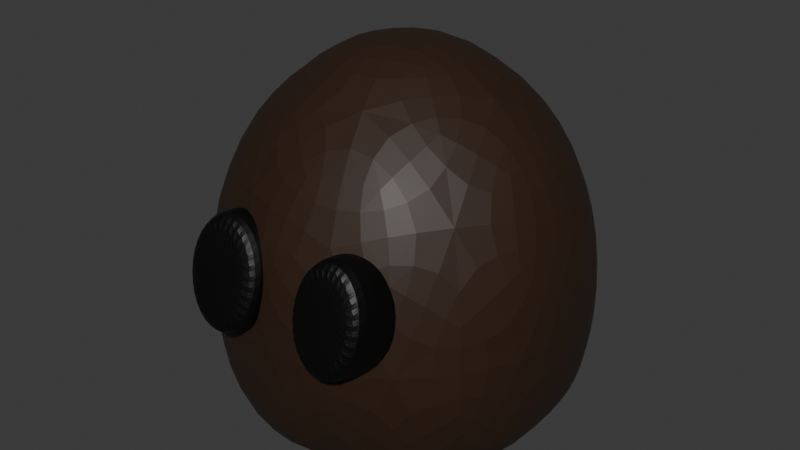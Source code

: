 # Source: Enemie.blend  (saved by Blender 4.0.36; exported with 4.5.12 LTS)
import bpy
from mathutils import Matrix  # noqa: F401  (used for matrix-valued properties, if any)

bpy.ops.wm.read_factory_settings(use_empty=True)
scene = bpy.context.scene
scene.name = 'Scene'

# ---- collections
col_collection = bpy.data.collections.new('Collection'); scene.collection.children.link(col_collection)

# ---- materials (node trees are filled in below, after node groups)
mat_material_002 = bpy.data.materials.new('Material.002')
mat_material_002.use_transparent_shadow = False
mat_material_004 = bpy.data.materials.new('Material.004')
mat_material_004.use_transparent_shadow = False

# ---- material node trees
mat_material_002.use_nodes = True; mat_material_002.node_tree.nodes.clear()
_N = mat_material_002.node_tree.nodes; _L = mat_material_002.node_tree.links
n0 = _N.new('ShaderNodeBsdfPrincipled'); n0.name = 'Principled BSDF'; n0.location = (10, 300)
n0.inputs[0].default_value = (0.03037, 0.01484, 0.0076, 1.0)
n0.inputs[3].default_value = 1.45
n1 = _N.new('ShaderNodeOutputMaterial'); n1.name = 'Material Output'; n1.location = (300, 300)
_L.new(n0.outputs[0], n1.inputs[0])
n1.is_active_output = True
mat_material_004.use_nodes = True; mat_material_004.node_tree.nodes.clear()
_N = mat_material_004.node_tree.nodes; _L = mat_material_004.node_tree.links
n0 = _N.new('ShaderNodeBsdfPrincipled'); n0.name = 'Principled BSDF'; n0.location = (10, 300)
n0.inputs[0].default_value = (0.0, 0.0, 0.0, 1.0)
n0.inputs[3].default_value = 1.45
n1 = _N.new('ShaderNodeOutputMaterial'); n1.name = 'Material Output'; n1.location = (300, 300)
_L.new(n0.outputs[0], n1.inputs[0])
n1.is_active_output = True

# ---- world
world_world = bpy.data.worlds.new('World'); scene.world = world_world
world_world.use_nodes = True; world_world.node_tree.nodes.clear()
_N = world_world.node_tree.nodes; _L = world_world.node_tree.links
n0 = _N.new('ShaderNodeOutputWorld'); n0.name = 'World Output'; n0.location = (300, 300)
n1 = _N.new('ShaderNodeBackground'); n1.name = 'Background'; n1.location = (10, 300)
n1.inputs[0].default_value = (0.05088, 0.05088, 0.05088, 1.0)
_L.new(n1.outputs[0], n0.inputs[0])
n0.is_active_output = True
world_world.color = (0.05088, 0.05088, 0.05088)
world_world.use_sun_shadow = False
world_world.sun_shadow_jitter_overblur = 0.0

# ---- meshes
me_icosphere = bpy.data.meshes.new('Icosphere')
me_icosphere.from_pydata([(0.0, 0.0, -0.5248), (0.7236, -0.5257, -0.5104), (-0.2764, -0.8506, -0.5104), (-0.8944, 0.0, -0.5104), (-0.2764, 0.8506, -0.5104), (0.7236, 0.5257, -0.5104), (0.2764, -0.8506, 0.4472), (-0.7236, -0.5257, 0.4472), (-0.7236, 0.5257, 0.4472), (0.2764, 0.8506, 0.4472), (0.8944, 0.0, 0.4472), (0.0, 0.0, 1.0), (-0.1625, -0.5, -0.5259), (0.4253, -0.309, -0.5259), (0.2629, -0.809, -0.5257), (0.8506, 0.0, -0.5257), (0.4253, 0.309, -0.5259), (-0.5257, 0.0, -0.5259), (-0.6882, -0.5, -0.5257), (-0.1625, 0.5, -0.5259), (-0.6882, 0.5, -0.5257), (0.2629, 0.809, -0.5257), (0.9511, -0.309, 0.0), (0.9511, 0.309, 0.0), (0.0, -1.0, 0.0), (0.5878, -0.809, 0.0), (-0.9511, -0.309, 0.0), (-0.5878, -0.809, 0.0), (-0.5878, 0.809, 0.0), (-0.9511, 0.309, 0.0), (0.5878, 0.809, 0.0), (0.0, 1.0, 0.0), (0.6882, -0.5, 0.5257), (-0.2629, -0.809, 0.5257), (-0.8506, 0.0, 0.5257), (-0.2629, 0.809, 0.5257), (0.6882, 0.5, 0.5257), (0.1625, -0.5, 0.8507), (0.5257, 0.0, 0.8507), (-0.4253, -0.309, 0.8507), (-0.4253, 0.309, 0.8507), (0.1625, 0.5, 0.8507), (-0.2536, -0.6091, 0.3973), (-0.2536, -0.907, 0.4235), (-0.2111, -0.6105, 0.393), (-0.2173, -0.9082, 0.4199), (-0.1703, -0.6146, 0.3805), (-0.1825, -0.9117, 0.4092), (-0.1327, -0.6211, 0.3601), (-0.1504, -0.9173, 0.3918), (-0.09973, -0.63, 0.3326), (-0.1222, -0.9249, 0.3683), (-0.07267, -0.6408, 0.2992), (-0.09915, -0.9341, 0.3398), (-0.05257, -0.6532, 0.261), (-0.08199, -0.9447, 0.3072), (-0.04019, -0.6666, 0.2196), (-0.07142, -0.9561, 0.2719), (-0.03601, -0.6805, 0.1765), (-0.06785, -0.968, 0.2351), (-0.04019, -0.6944, 0.1335), (-0.07142, -0.9799, 0.1983), (-0.05257, -0.7078, 0.09207), (-0.08199, -0.9913, 0.163), (-0.07267, -0.7202, 0.0539), (-0.09915, -1.002, 0.1304), (-0.09973, -0.731, 0.02045), (-0.1222, -1.011, 0.1018), (-0.1327, -0.7399, -0.006999), (-0.1504, -1.019, 0.07841), (-0.1703, -0.7465, -0.0274), (-0.1825, -1.024, 0.06099), (-0.2111, -0.7505, -0.03996), (-0.2173, -1.028, 0.05027), (-0.2536, -0.7519, -0.0442), (-0.2536, -1.029, 0.04665), (-0.296, -0.7505, -0.03996), (-0.2898, -1.028, 0.05027), (-0.3368, -0.7465, -0.0274), (-0.3246, -1.024, 0.06099), (-0.3744, -0.7399, -0.006999), (-0.3567, -1.019, 0.07841), (-0.4074, -0.731, 0.02045), (-0.3849, -1.011, 0.1018), (-0.4344, -0.7202, 0.0539), (-0.408, -1.002, 0.1304), (-0.4545, -0.7078, 0.09207), (-0.4251, -0.9913, 0.163), (-0.4669, -0.6944, 0.1335), (-0.4357, -0.9799, 0.1983), (-0.4711, -0.6805, 0.1765), (-0.4393, -0.968, 0.2351), (-0.4669, -0.6666, 0.2196), (-0.4357, -0.9561, 0.2719), (-0.4545, -0.6532, 0.261), (-0.4251, -0.9447, 0.3072), (-0.4344, -0.6408, 0.2992), (-0.408, -0.9341, 0.3398), (-0.4074, -0.63, 0.3326), (-0.3849, -0.9249, 0.3683), (-0.3744, -0.6211, 0.3601), (-0.3567, -0.9173, 0.3918), (-0.3368, -0.6146, 0.3805), (-0.3246, -0.9117, 0.4092), (-0.296, -0.6105, 0.393), (-0.2898, -0.9082, 0.4199), (-0.2536, -0.8371, 0.4424), (-0.2111, -0.8385, 0.4382), (-0.1703, -0.8425, 0.4256), (-0.1327, -0.8491, 0.4052), (-0.09973, -0.858, 0.3777), (-0.07267, -0.8688, 0.3443), (-0.05257, -0.8812, 0.3061), (-0.04019, -0.8946, 0.2647), (-0.03601, -0.9085, 0.2216), (-0.04019, -0.9224, 0.1786), (-0.05257, -0.9358, 0.1372), (-0.07267, -0.9482, 0.09901), (-0.09973, -0.959, 0.06556), (-0.1327, -0.9678, 0.03811), (-0.1703, -0.9744, 0.01771), (-0.2111, -0.9785, 0.005145), (-0.2536, -0.9799, 0.000903), (-0.296, -0.9785, 0.005145), (-0.3368, -0.9744, 0.01771), (-0.3744, -0.9678, 0.03811), (-0.4074, -0.959, 0.06556), (-0.4344, -0.9482, 0.09901), (-0.4545, -0.9358, 0.1372), (-0.4669, -0.9224, 0.1786), (-0.4711, -0.9085, 0.2216), (-0.4669, -0.8946, 0.2647), (-0.4545, -0.8812, 0.3061), (-0.4344, -0.8688, 0.3443), (-0.4074, -0.858, 0.3777), (-0.3744, -0.8491, 0.4052), (-0.3368, -0.8425, 0.4256), (-0.296, -0.8385, 0.4382), (0.3914, -0.8544, 0.43), (0.3533, -0.8531, 0.434), (0.3533, -0.3682, 0.3428), (0.3533, -0.9163, 0.417), (0.3914, -0.3694, 0.3388), (0.3865, -0.9174, 0.4134), (0.4282, -0.3731, 0.3267), (0.4185, -0.9206, 0.4029), (0.462, -0.3791, 0.3071), (0.4479, -0.9258, 0.3859), (0.4916, -0.3871, 0.2807), (0.4738, -0.9328, 0.3629), (0.516, -0.3969, 0.2486), (0.495, -0.9413, 0.3349), (0.5341, -0.4081, 0.212), (0.5107, -0.951, 0.303), (0.5452, -0.4202, 0.1722), (0.5204, -0.9616, 0.2684), (0.5489, -0.4328, 0.1309), (0.5237, -0.9726, 0.2324), (0.5452, -0.4454, 0.08951), (0.5204, -0.9835, 0.1964), (0.5341, -0.4576, 0.04975), (0.5107, -0.9941, 0.1617), (0.516, -0.4687, 0.0131), (0.495, -1.004, 0.1298), (0.4916, -0.4785, -0.01902), (0.4738, -1.012, 0.1019), (0.462, -0.4866, -0.04538), (0.4479, -1.019, 0.0789), (0.4282, -0.4925, -0.06496), (0.4185, -1.025, 0.06184), (0.3914, -0.4962, -0.07702), (0.3865, -1.028, 0.05134), (0.3533, -0.4975, -0.0811), (0.3533, -1.029, 0.04779), (0.3151, -0.4962, -0.07702), (0.32, -1.028, 0.05134), (0.2784, -0.4925, -0.06496), (0.288, -1.025, 0.06184), (0.2446, -0.4866, -0.04538), (0.2586, -1.019, 0.0789), (0.2149, -0.4785, -0.01902), (0.2328, -1.012, 0.1019), (0.1906, -0.4687, 0.0131), (0.2116, -1.004, 0.1298), (0.1725, -0.4576, 0.04975), (0.1958, -0.9941, 0.1617), (0.1613, -0.4454, 0.08951), (0.1861, -0.9835, 0.1964), (0.1576, -0.4328, 0.1309), (0.1828, -0.9726, 0.2324), (0.1613, -0.4202, 0.1722), (0.1861, -0.9616, 0.2684), (0.1725, -0.4081, 0.212), (0.1958, -0.951, 0.303), (0.1906, -0.3969, 0.2486), (0.2116, -0.9413, 0.3349), (0.2149, -0.3871, 0.2807), (0.2328, -0.9328, 0.3629), (0.2446, -0.3791, 0.3071), (0.2586, -0.9258, 0.3859), (0.2784, -0.3731, 0.3267), (0.288, -0.9206, 0.4029), (0.3151, -0.3694, 0.3388), (0.32, -0.9174, 0.4134), (0.4282, -0.858, 0.4179), (0.462, -0.864, 0.3983), (0.4916, -0.872, 0.372), (0.516, -0.8818, 0.3398), (0.5341, -0.893, 0.3032), (0.5452, -0.9051, 0.2634), (0.5489, -0.9177, 0.2221), (0.5452, -0.9304, 0.1807), (0.5341, -0.9425, 0.141), (0.516, -0.9537, 0.1043), (0.4916, -0.9634, 0.0722), (0.462, -0.9715, 0.04584), (0.4282, -0.9775, 0.02625), (0.3914, -0.9811, 0.01419), (0.3533, -0.9824, 0.01012), (0.3151, -0.9811, 0.01419), (0.2784, -0.9775, 0.02625), (0.2446, -0.9715, 0.04584), (0.2149, -0.9634, 0.0722), (0.1906, -0.9537, 0.1043), (0.1725, -0.9425, 0.141), (0.1613, -0.9304, 0.1807), (0.1576, -0.9177, 0.2221), (0.1613, -0.9051, 0.2634), (0.1725, -0.893, 0.3032), (0.1906, -0.8818, 0.3398), (0.2149, -0.872, 0.372), (0.2446, -0.864, 0.3983), (0.2784, -0.858, 0.4179), (0.3151, -0.8544, 0.43)], [], [(0, 13, 12), (1, 13, 15), (0, 12, 17), (0, 17, 19), (0, 19, 16), (1, 15, 22), (2, 14, 24), (3, 18, 26), (4, 20, 28), (5, 21, 30), (1, 22, 25), (2, 24, 27), (3, 26, 29), (4, 28, 31), (5, 30, 23), (6, 32, 37), (7, 33, 39), (8, 34, 40), (9, 35, 41), (10, 36, 38), (38, 41, 11), (38, 36, 41), (36, 9, 41), (41, 40, 11), (41, 35, 40), (35, 8, 40), (40, 39, 11), (40, 34, 39), (34, 7, 39), (39, 37, 11), (39, 33, 37), (33, 6, 37), (37, 38, 11), (37, 32, 38), (32, 10, 38), (23, 36, 10), (23, 30, 36), (30, 9, 36), (31, 35, 9), (31, 28, 35), (28, 8, 35), (29, 34, 8), (29, 26, 34), (26, 7, 34), (27, 33, 7), (27, 24, 33), (24, 6, 33), (25, 32, 6), (25, 22, 32), (22, 10, 32), (30, 31, 9), (30, 21, 31), (21, 4, 31), (28, 29, 8), (28, 20, 29), (20, 3, 29), (26, 27, 7), (26, 18, 27), (18, 2, 27), (24, 25, 6), (24, 14, 25), (14, 1, 25), (22, 23, 10), (22, 15, 23), (15, 5, 23), (16, 21, 5), (16, 19, 21), (19, 4, 21), (19, 20, 4), (19, 17, 20), (17, 3, 20), (17, 18, 3), (17, 12, 18), (12, 2, 18), (15, 16, 5), (15, 13, 16), (13, 0, 16), (12, 14, 2), (12, 13, 14), (13, 1, 14), (106, 43, 45, 107), (107, 45, 47, 108), (108, 47, 49, 109), (109, 49, 51, 110), (110, 51, 53, 111), (111, 53, 55, 112), (112, 55, 57, 113), (113, 57, 59, 114), (114, 59, 61, 115), (115, 61, 63, 116), (116, 63, 65, 117), (117, 65, 67, 118), (118, 67, 69, 119), (119, 69, 71, 120), (120, 71, 73, 121), (121, 73, 75, 122), (122, 75, 77, 123), (123, 77, 79, 124), (124, 79, 81, 125), (125, 81, 83, 126), (126, 83, 85, 127), (127, 85, 87, 128), (128, 87, 89, 129), (129, 89, 91, 130), (130, 91, 93, 131), (131, 93, 95, 132), (132, 95, 97, 133), (133, 97, 99, 134), (134, 99, 101, 135), (135, 101, 103, 136), (45, 43, 105, 103, 101, 99, 97, 95, 93, 91, 89, 87, 85, 83, 81, 79, 77, 75, 73, 71, 69, 67, 65, 63, 61, 59, 57, 55, 53, 51, 49, 47), (136, 103, 105, 137), (137, 105, 43, 106), (42, 44, 46, 48, 50, 52, 54, 56, 58, 60, 62, 64, 66, 68, 70, 72, 74, 76, 78, 80, 82, 84, 86, 88, 90, 92, 94, 96, 98, 100, 102, 104), (104, 137, 106, 42), (102, 136, 137, 104), (100, 135, 136, 102), (98, 134, 135, 100), (96, 133, 134, 98), (94, 132, 133, 96), (92, 131, 132, 94), (90, 130, 131, 92), (88, 129, 130, 90), (86, 128, 129, 88), (84, 127, 128, 86), (82, 126, 127, 84), (80, 125, 126, 82), (78, 124, 125, 80), (76, 123, 124, 78), (74, 122, 123, 76), (72, 121, 122, 74), (70, 120, 121, 72), (68, 119, 120, 70), (66, 118, 119, 68), (64, 117, 118, 66), (62, 116, 117, 64), (60, 115, 116, 62), (58, 114, 115, 60), (56, 113, 114, 58), (54, 112, 113, 56), (52, 111, 112, 54), (50, 110, 111, 52), (48, 109, 110, 50), (46, 108, 109, 48), (44, 107, 108, 46), (42, 106, 107, 44), (142, 138, 204, 144), (139, 141, 143, 138), (144, 204, 205, 146), (138, 143, 145, 204), (146, 205, 206, 148), (204, 145, 147, 205), (148, 206, 207, 150), (205, 147, 149, 206), (150, 207, 208, 152), (206, 149, 151, 207), (152, 208, 209, 154), (207, 151, 153, 208), (154, 209, 210, 156), (208, 153, 155, 209), (156, 210, 211, 158), (209, 155, 157, 210), (158, 211, 212, 160), (210, 157, 159, 211), (160, 212, 213, 162), (211, 159, 161, 212), (162, 213, 214, 164), (212, 161, 163, 213), (164, 214, 215, 166), (213, 163, 165, 214), (166, 215, 216, 168), (214, 165, 167, 215), (168, 216, 217, 170), (215, 167, 169, 216), (170, 217, 218, 172), (216, 169, 171, 217), (172, 218, 219, 174), (217, 171, 173, 218), (174, 219, 220, 176), (218, 173, 175, 219), (176, 220, 221, 178), (219, 175, 177, 220), (178, 221, 222, 180), (220, 177, 179, 221), (180, 222, 223, 182), (221, 179, 181, 222), (182, 223, 224, 184), (222, 181, 183, 223), (184, 224, 225, 186), (223, 183, 185, 224), (186, 225, 226, 188), (224, 185, 187, 225), (188, 226, 227, 190), (225, 187, 189, 226), (190, 227, 228, 192), (226, 189, 191, 227), (192, 228, 229, 194), (227, 191, 193, 228), (194, 229, 230, 196), (228, 193, 195, 229), (196, 230, 231, 198), (229, 195, 197, 230), (198, 231, 232, 200), (230, 197, 199, 231), (200, 232, 233, 202), (231, 199, 201, 232), (143, 141, 203, 201, 199, 197, 195, 193, 191, 189, 187, 185, 183, 181, 179, 177, 175, 173, 171, 169, 167, 165, 163, 161, 159, 157, 155, 153, 151, 149, 147, 145), (202, 233, 139, 140), (232, 201, 203, 233), (140, 139, 138, 142), (233, 203, 141, 139), (140, 142, 144, 146, 148, 150, 152, 154, 156, 158, 160, 162, 164, 166, 168, 170, 172, 174, 176, 178, 180, 182, 184, 186, 188, 190, 192, 194, 196, 198, 200, 202)])
me_icosphere.polygons.foreach_set('material_index', [0, 0, 0, 0, 0, 0, 0, 0, 0, 0, 0, 0, 0, 0, 0, 0, 0, 0, 0, 0, 0, 0, 0, 0, 0, 0, 0, 0, 0, 0, 0, 0, 0, 0, 0, 0, 0, 0, 0, 0, 0, 0, 0, 0, 0, 0, 0, 0, 0, 0, 0, 0, 0, 0, 0, 0, 0, 0, 0, 0, 0, 0, 0, 0, 0, 0, 0, 0, 0, 0, 0, 0, 0, 0, 0, 0, 0, 0, 0, 0, 1, 1, 1, 1, 1, 1, 1, 1, 1, 1, 1, 1, 1, 1, 1, 1, 1, 1, 1, 1, 1, 1, 1, 1, 1, 1, 1, 1, 1, 1, 1, 1, 1, 1, 1, 1, 1, 1, 1, 1, 1, 1, 1, 1, 1, 1, 1, 1, 1, 1, 1, 1, 1, 1, 1, 1, 1, 1, 1, 1, 1, 1, 1, 1, 1, 1, 1, 1, 1, 1, 1, 1, 1, 1, 1, 1, 1, 1, 1, 1, 1, 1, 1, 1, 1, 1, 1, 1, 1, 1, 1, 1, 1, 1, 1, 1, 1, 1, 1, 1, 1, 1, 1, 1, 1, 1, 1, 1, 1, 1, 1, 1, 1, 1, 1, 1, 1, 1, 1, 1, 1, 1, 1, 1, 1, 1, 1, 1, 1, 1, 1, 1])
_uv = me_icosphere.uv_layers.new(name='UVMap')
_uv.uv.foreach_set('vector', [0.1818, 0.0, 0.2273, 0.07873, 0.1364, 0.07873, 0.2727, 0.1575, 0.3182, 0.07873, 0.3636, 0.1575, 0.9091, 0.0, 0.9545, 0.07873, 0.8636, 0.07873, 0.7273, 0.0, 0.7727, 0.07873, 0.6818, 0.07873, 0.5455, 0.0, 0.5909, 0.07873, 0.5, 0.07873, 0.2727, 0.1575, 0.3636, 0.1575, 0.3182, 0.2362, 0.09091, 0.1575, 0.1818, 0.1575, 0.1364, 0.2362, 0.8182, 0.1575, 0.9091, 0.1575, 0.8636, 0.2362, 0.6364, 0.1575, 0.7273, 0.1575, 0.6818, 0.2362, 0.4545, 0.1575, 0.5455, 0.1575, 0.5, 0.2362, 0.2727, 0.1575, 0.3182, 0.2362, 0.2273, 0.2362, 0.09091, 0.1575, 0.1364, 0.2362, 0.04546, 0.2362, 0.8182, 0.1575, 0.8636, 0.2362, 0.7727, 0.2362, 0.6364, 0.1575, 0.6818, 0.2362, 0.5909, 0.2362, 0.4545, 0.1575, 0.5, 0.2362, 0.4091, 0.2362, 0.1818, 0.3149, 0.2727, 0.3149, 0.2273, 0.3937, 0.0, 0.3149, 0.09091, 0.3149, 0.04546, 0.3937, 0.7273, 0.3149, 0.8182, 0.3149, 0.7727, 0.3937, 0.5455, 0.3149, 0.6364, 0.3149, 0.5909, 0.3937, 0.3636, 0.3149, 0.4545, 0.3149, 0.4091, 0.3937, 0.4091, 0.3937, 0.5, 0.3937, 0.4545, 0.4724, 0.4091, 0.3937, 0.4545, 0.3149, 0.5, 0.3937, 0.4545, 0.3149, 0.5455, 0.3149, 0.5, 0.3937, 0.5909, 0.3937, 0.6818, 0.3937, 0.6364, 0.4724, 0.5909, 0.3937, 0.6364, 0.3149, 0.6818, 0.3937, 0.6364, 0.3149, 0.7273, 0.3149, 0.6818, 0.3937, 0.7727, 0.3937, 0.8636, 0.3937, 0.8182, 0.4724, 0.7727, 0.3937, 0.8182, 0.3149, 0.8636, 0.3937, 0.8182, 0.3149, 0.9091, 0.3149, 0.8636, 0.3937, 0.04546, 0.3937, 0.1364, 0.3937, 0.09091, 0.4724, 0.04546, 0.3937, 0.09091, 0.3149, 0.1364, 0.3937, 0.09091, 0.3149, 0.1818, 0.3149, 0.1364, 0.3937, 0.2273, 0.3937, 0.3182, 0.3937, 0.2727, 0.4724, 0.2273, 0.3937, 0.2727, 0.3149, 0.3182, 0.3937, 0.2727, 0.3149, 0.3636, 0.3149, 0.3182, 0.3937, 0.4091, 0.2362, 0.4545, 0.3149, 0.3636, 0.3149, 0.4091, 0.2362, 0.5, 0.2362, 0.4545, 0.3149, 0.5, 0.2362, 0.5455, 0.3149, 0.4545, 0.3149, 0.5909, 0.2362, 0.6364, 0.3149, 0.5455, 0.3149, 0.5909, 0.2362, 0.6818, 0.2362, 0.6364, 0.3149, 0.6818, 0.2362, 0.7273, 0.3149, 0.6364, 0.3149, 0.7727, 0.2362, 0.8182, 0.3149, 0.7273, 0.3149, 0.7727, 0.2362, 0.8636, 0.2362, 0.8182, 0.3149, 0.8636, 0.2362, 0.9091, 0.3149, 0.8182, 0.3149, 0.04546, 0.2362, 0.09091, 0.3149, 0.0, 0.3149, 0.04546, 0.2362, 0.1364, 0.2362, 0.09091, 0.3149, 0.1364, 0.2362, 0.1818, 0.3149, 0.09091, 0.3149, 0.2273, 0.2362, 0.2727, 0.3149, 0.1818, 0.3149, 0.2273, 0.2362, 0.3182, 0.2362, 0.2727, 0.3149, 0.3182, 0.2362, 0.3636, 0.3149, 0.2727, 0.3149, 0.5, 0.2362, 0.5909, 0.2362, 0.5455, 0.3149, 0.5, 0.2362, 0.5455, 0.1575, 0.5909, 0.2362, 0.5455, 0.1575, 0.6364, 0.1575, 0.5909, 0.2362, 0.6818, 0.2362, 0.7727, 0.2362, 0.7273, 0.3149, 0.6818, 0.2362, 0.7273, 0.1575, 0.7727, 0.2362, 0.7273, 0.1575, 0.8182, 0.1575, 0.7727, 0.2362, 0.8636, 0.2362, 0.9545, 0.2362, 0.9091, 0.3149, 0.8636, 0.2362, 0.9091, 0.1575, 0.9545, 0.2362, 0.9091, 0.1575, 1.0, 0.1575, 0.9545, 0.2362, 0.1364, 0.2362, 0.2273, 0.2362, 0.1818, 0.3149, 0.1364, 0.2362, 0.1818, 0.1575, 0.2273, 0.2362, 0.1818, 0.1575, 0.2727, 0.1575, 0.2273, 0.2362, 0.3182, 0.2362, 0.4091, 0.2362, 0.3636, 0.3149, 0.3182, 0.2362, 0.3636, 0.1575, 0.4091, 0.2362, 0.3636, 0.1575, 0.4545, 0.1575, 0.4091, 0.2362, 0.5, 0.07873, 0.5455, 0.1575, 0.4545, 0.1575, 0.5, 0.07873, 0.5909, 0.07873, 0.5455, 0.1575, 0.5909, 0.07873, 0.6364, 0.1575, 0.5455, 0.1575, 0.6818, 0.07873, 0.7273, 0.1575, 0.6364, 0.1575, 0.6818, 0.07873, 0.7727, 0.07873, 0.7273, 0.1575, 0.7727, 0.07873, 0.8182, 0.1575, 0.7273, 0.1575, 0.8636, 0.07873, 0.9091, 0.1575, 0.8182, 0.1575, 0.8636, 0.07873, 0.9545, 0.07873, 0.9091, 0.1575, 0.9545, 0.07873, 1.0, 0.1575, 0.9091, 0.1575, 0.3636, 0.1575, 0.4091, 0.07873, 0.4545, 0.1575, 0.3636, 0.1575, 0.3182, 0.07873, 0.4091, 0.07873, 0.3182, 0.07873, 0.3636, 0.0, 0.4091, 0.07873, 0.1364, 0.07873, 0.1818, 0.1575, 0.09091, 0.1575, 0.1364, 0.07873, 0.2273, 0.07873, 0.1818, 0.1575, 0.2273, 0.07873, 0.2727, 0.1575, 0.1818, 0.1575, 1.0, 0.9808, 1.0, 1.0, 0.9688, 1.0, 0.9688, 0.9808, 0.9688, 0.9808, 0.9688, 1.0, 0.9375, 1.0, 0.9375, 0.9808, 0.9375, 0.9808, 0.9375, 1.0, 0.9062, 1.0, 0.9062, 0.9808, 0.9062, 0.9808, 0.9062, 1.0, 0.875, 1.0, 0.875, 0.9808, 0.875, 0.9808, 0.875, 1.0, 0.8438, 1.0, 0.8438, 0.9808, 0.8438, 0.9808, 0.8438, 1.0, 0.8125, 1.0, 0.8125, 0.9808, 0.8125, 0.9808, 0.8125, 1.0, 0.7812, 1.0, 0.7812, 0.9808, 0.7812, 0.9808, 0.7812, 1.0, 0.75, 1.0, 0.75, 0.9808, 0.75, 0.9808, 0.75, 1.0, 0.7188, 1.0, 0.7188, 0.9808, 0.7188, 0.9808, 0.7188, 1.0, 0.6875, 1.0, 0.6875, 0.9808, 0.6875, 0.9808, 0.6875, 1.0, 0.6562, 1.0, 0.6562, 0.9808, 0.6562, 0.9808, 0.6562, 1.0, 0.625, 1.0, 0.625, 0.9808, 0.625, 0.9808, 0.625, 1.0, 0.5938, 1.0, 0.5938, 0.9808, 0.5938, 0.9808, 0.5938, 1.0, 0.5625, 1.0, 0.5625, 0.9808, 0.5625, 0.9808, 0.5625, 1.0, 0.5312, 1.0, 0.5312, 0.9808, 0.5312, 0.9808, 0.5312, 1.0, 0.5, 1.0, 0.5, 0.9808, 0.5, 0.9808, 0.5, 1.0, 0.4688, 1.0, 0.4688, 0.9808, 0.4688, 0.9808, 0.4688, 1.0, 0.4375, 1.0, 0.4375, 0.9808, 0.4375, 0.9808, 0.4375, 1.0, 0.4062, 1.0, 0.4062, 0.9808, 0.4062, 0.9808, 0.4062, 1.0, 0.375, 1.0, 0.375, 0.9808, 0.375, 0.9808, 0.375, 1.0, 0.3438, 1.0, 0.3438, 0.9808, 0.3438, 0.9808, 0.3438, 1.0, 0.3125, 1.0, 0.3125, 0.9808, 0.3125, 0.9808, 0.3125, 1.0, 0.2812, 1.0, 0.2812, 0.9808, 0.2812, 0.9808, 0.2812, 1.0, 0.25, 1.0, 0.25, 0.9808, 0.25, 0.9808, 0.25, 1.0, 0.2188, 1.0, 0.2188, 0.9808, 0.2188, 0.9808, 0.2188, 1.0, 0.1875, 1.0, 0.1875, 0.9808, 0.1875, 0.9808, 0.1875, 1.0, 0.1562, 1.0, 0.1562, 0.9808, 0.1562, 0.9808, 0.1562, 1.0, 0.125, 1.0, 0.125, 0.9808, 0.125, 0.9808, 0.125, 1.0, 0.09375, 1.0, 0.09375, 0.9808, 0.09375, 0.9808, 0.09375, 1.0, 0.0625, 1.0, 0.0625, 0.9808, 0.2968, 0.4854, 0.25, 0.49, 0.2032, 0.4854, 0.1582, 0.4717, 0.1167, 0.4496, 0.08029, 0.4197, 0.05045, 0.3833, 0.02827, 0.3418, 0.01461, 0.2968, 0.01, 0.25, 0.01461, 0.2032, 0.02827, 0.1582, 0.05045, 0.1167, 0.08029, 0.08029, 0.1167, 0.05045, 0.1582, 0.02827, 0.2032, 0.01461, 0.25, 0.01, 0.2968, 0.01461, 0.3418, 0.02827, 0.3833, 0.05045, 0.4197, 0.08029, 0.4496, 0.1167, 0.4717, 0.1582, 0.4854, 0.2032, 0.49, 0.25, 0.4854, 0.2968, 0.4717, 0.3418, 0.4496, 0.3833, 0.4197, 0.4197, 0.3833, 0.4496, 0.3418, 0.4717, 0.0625, 0.9808, 0.0625, 1.0, 0.03125, 1.0, 0.03125, 0.9808, 0.03125, 0.9808, 0.03125, 1.0, 0.0, 1.0, 0.0, 0.9808, 0.75, 0.49, 0.7968, 0.4854, 0.8418, 0.4717, 0.8833, 0.4496, 0.9197, 0.4197, 0.9496, 0.3833, 0.9717, 0.3418, 0.9854, 0.2968, 0.99, 0.25, 0.9854, 0.2032, 0.9717, 0.1582, 0.9496, 0.1167, 0.9197, 0.08029, 0.8833, 0.05045, 0.8418, 0.02827, 0.7968, 0.01461, 0.75, 0.01, 0.7032, 0.01461, 0.6582, 0.02827, 0.6167, 0.05045, 0.5803, 0.08029, 0.5504, 0.1167, 0.5283, 0.1582, 0.5146, 0.2032, 0.51, 0.25, 0.5146, 0.2968, 0.5283, 0.3418, 0.5504, 0.3833, 0.5803, 0.4197, 0.6167, 0.4496, 0.6582, 0.4717, 0.7032, 0.4854, 0.03125, 0.5, 0.03125, 0.9808, 0.0, 0.9808, 0.0, 0.5, 0.0625, 0.5, 0.0625, 0.9808, 0.03125, 0.9808, 0.03125, 0.5, 0.09375, 0.5, 0.09375, 0.9808, 0.0625, 0.9808, 0.0625, 0.5, 0.125, 0.5, 0.125, 0.9808, 0.09375, 0.9808, 0.09375, 0.5, 0.1562, 0.5, 0.1562, 0.9808, 0.125, 0.9808, 0.125, 0.5, 0.1875, 0.5, 0.1875, 0.9808, 0.1562, 0.9808, 0.1562, 0.5, 0.2188, 0.5, 0.2188, 0.9808, 0.1875, 0.9808, 0.1875, 0.5, 0.25, 0.5, 0.25, 0.9808, 0.2188, 0.9808, 0.2188, 0.5, 0.2812, 0.5, 0.2812, 0.9808, 0.25, 0.9808, 0.25, 0.5, 0.3125, 0.5, 0.3125, 0.9808, 0.2812, 0.9808, 0.2812, 0.5, 0.3438, 0.5, 0.3438, 0.9808, 0.3125, 0.9808, 0.3125, 0.5, 0.375, 0.5, 0.375, 0.9808, 0.3438, 0.9808, 0.3438, 0.5, 0.4062, 0.5, 0.4062, 0.9808, 0.375, 0.9808, 0.375, 0.5, 0.4375, 0.5, 0.4375, 0.9808, 0.4062, 0.9808, 0.4062, 0.5, 0.4688, 0.5, 0.4688, 0.9808, 0.4375, 0.9808, 0.4375, 0.5, 0.5, 0.5, 0.5, 0.9808, 0.4688, 0.9808, 0.4688, 0.5, 0.5312, 0.5, 0.5312, 0.9808, 0.5, 0.9808, 0.5, 0.5, 0.5625, 0.5, 0.5625, 0.9808, 0.5312, 0.9808, 0.5312, 0.5, 0.5938, 0.5, 0.5938, 0.9808, 0.5625, 0.9808, 0.5625, 0.5, 0.625, 0.5, 0.625, 0.9808, 0.5938, 0.9808, 0.5938, 0.5, 0.6562, 0.5, 0.6562, 0.9808, 0.625, 0.9808, 0.625, 0.5, 0.6875, 0.5, 0.6875, 0.9808, 0.6562, 0.9808, 0.6562, 0.5, 0.7188, 0.5, 0.7188, 0.9808, 0.6875, 0.9808, 0.6875, 0.5, 0.75, 0.5, 0.75, 0.9808, 0.7188, 0.9808, 0.7188, 0.5, 0.7812, 0.5, 0.7812, 0.9808, 0.75, 0.9808, 0.75, 0.5, 0.8125, 0.5, 0.8125, 0.9808, 0.7812, 0.9808, 0.7812, 0.5, 0.8438, 0.5, 0.8438, 0.9808, 0.8125, 0.9808, 0.8125, 0.5, 0.875, 0.5, 0.875, 0.9808, 0.8438, 0.9808, 0.8438, 0.5, 0.9062, 0.5, 0.9062, 0.9808, 0.875, 0.9808, 0.875, 0.5, 0.9375, 0.5, 0.9375, 0.9808, 0.9062, 0.9808, 0.9062, 0.5, 0.9688, 0.5, 0.9688, 0.9808, 0.9375, 0.9808, 0.9375, 0.5, 1.0, 0.5, 1.0, 0.9808, 0.9688, 0.9808, 0.9688, 0.5, 0.9688, 0.5, 0.9688, 0.9492, 0.9375, 0.9492, 0.9375, 0.5, 1.0, 0.9492, 1.0, 1.0, 0.9688, 1.0, 0.9688, 0.9492, 0.9375, 0.5, 0.9375, 0.9492, 0.9062, 0.9492, 0.9062, 0.5, 0.9688, 0.9492, 0.9688, 1.0, 0.9375, 1.0, 0.9375, 0.9492, 0.9062, 0.5, 0.9062, 0.9492, 0.875, 0.9492, 0.875, 0.5, 0.9375, 0.9492, 0.9375, 1.0, 0.9062, 1.0, 0.9062, 0.9492, 0.875, 0.5, 0.875, 0.9492, 0.8438, 0.9492, 0.8438, 0.5, 0.9062, 0.9492, 0.9062, 1.0, 0.875, 1.0, 0.875, 0.9492, 0.8438, 0.5, 0.8438, 0.9492, 0.8125, 0.9492, 0.8125, 0.5, 0.875, 0.9492, 0.875, 1.0, 0.8438, 1.0, 0.8438, 0.9492, 0.8125, 0.5, 0.8125, 0.9492, 0.7812, 0.9492, 0.7812, 0.5, 0.8438, 0.9492, 0.8438, 1.0, 0.8125, 1.0, 0.8125, 0.9492, 0.7812, 0.5, 0.7812, 0.9492, 0.75, 0.9492, 0.75, 0.5, 0.8125, 0.9492, 0.8125, 1.0, 0.7812, 1.0, 0.7812, 0.9492, 0.75, 0.5, 0.75, 0.9492, 0.7188, 0.9492, 0.7188, 0.5, 0.7812, 0.9492, 0.7812, 1.0, 0.75, 1.0, 0.75, 0.9492, 0.7188, 0.5, 0.7188, 0.9492, 0.6875, 0.9492, 0.6875, 0.5, 0.75, 0.9492, 0.75, 1.0, 0.7188, 1.0, 0.7188, 0.9492, 0.6875, 0.5, 0.6875, 0.9492, 0.6562, 0.9492, 0.6562, 0.5, 0.7188, 0.9492, 0.7188, 1.0, 0.6875, 1.0, 0.6875, 0.9492, 0.6562, 0.5, 0.6562, 0.9492, 0.625, 0.9492, 0.625, 0.5, 0.6875, 0.9492, 0.6875, 1.0, 0.6562, 1.0, 0.6562, 0.9492, 0.625, 0.5, 0.625, 0.9492, 0.5938, 0.9492, 0.5938, 0.5, 0.6562, 0.9492, 0.6562, 1.0, 0.625, 1.0, 0.625, 0.9492, 0.5938, 0.5, 0.5938, 0.9492, 0.5625, 0.9492, 0.5625, 0.5, 0.625, 0.9492, 0.625, 1.0, 0.5938, 1.0, 0.5938, 0.9492, 0.5625, 0.5, 0.5625, 0.9492, 0.5312, 0.9492, 0.5312, 0.5, 0.5938, 0.9492, 0.5938, 1.0, 0.5625, 1.0, 0.5625, 0.9492, 0.5312, 0.5, 0.5312, 0.9492, 0.5, 0.9492, 0.5, 0.5, 0.5625, 0.9492, 0.5625, 1.0, 0.5312, 1.0, 0.5312, 0.9492, 0.5, 0.5, 0.5, 0.9492, 0.4688, 0.9492, 0.4688, 0.5, 0.5312, 0.9492, 0.5312, 1.0, 0.5, 1.0, 0.5, 0.9492, 0.4688, 0.5, 0.4688, 0.9492, 0.4375, 0.9492, 0.4375, 0.5, 0.5, 0.9492, 0.5, 1.0, 0.4688, 1.0, 0.4688, 0.9492, 0.4375, 0.5, 0.4375, 0.9492, 0.4062, 0.9492, 0.4062, 0.5, 0.4688, 0.9492, 0.4688, 1.0, 0.4375, 1.0, 0.4375, 0.9492, 0.4062, 0.5, 0.4062, 0.9492, 0.375, 0.9492, 0.375, 0.5, 0.4375, 0.9492, 0.4375, 1.0, 0.4062, 1.0, 0.4062, 0.9492, 0.375, 0.5, 0.375, 0.9492, 0.3437, 0.9492, 0.3438, 0.5, 0.4062, 0.9492, 0.4062, 1.0, 0.375, 1.0, 0.375, 0.9492, 0.3438, 0.5, 0.3437, 0.9492, 0.3125, 0.9492, 0.3125, 0.5, 0.375, 0.9492, 0.375, 1.0, 0.3438, 1.0, 0.3437, 0.9492, 0.3125, 0.5, 0.3125, 0.9492, 0.2812, 0.9492, 0.2812, 0.5, 0.3437, 0.9492, 0.3438, 1.0, 0.3125, 1.0, 0.3125, 0.9492, 0.2812, 0.5, 0.2812, 0.9492, 0.25, 0.9492, 0.25, 0.5, 0.3125, 0.9492, 0.3125, 1.0, 0.2812, 1.0, 0.2812, 0.9492, 0.25, 0.5, 0.25, 0.9492, 0.2188, 0.9492, 0.2188, 0.5, 0.2812, 0.9492, 0.2812, 1.0, 0.25, 1.0, 0.25, 0.9492, 0.2188, 0.5, 0.2188, 0.9492, 0.1875, 0.9492, 0.1875, 0.5, 0.25, 0.9492, 0.25, 1.0, 0.2188, 1.0, 0.2188, 0.9492, 0.1875, 0.5, 0.1875, 0.9492, 0.1562, 0.9492, 0.1562, 0.5, 0.2188, 0.9492, 0.2188, 1.0, 0.1875, 1.0, 0.1875, 0.9492, 0.1562, 0.5, 0.1562, 0.9492, 0.125, 0.9492, 0.125, 0.5, 0.1875, 0.9492, 0.1875, 1.0, 0.1562, 1.0, 0.1562, 0.9492, 0.125, 0.5, 0.125, 0.9492, 0.09375, 0.9492, 0.09375, 0.5, 0.1562, 0.9492, 0.1562, 1.0, 0.125, 1.0, 0.125, 0.9492, 0.09375, 0.5, 0.09375, 0.9492, 0.0625, 0.9492, 0.0625, 0.5, 0.125, 0.9492, 0.125, 1.0, 0.09375, 1.0, 0.09375, 0.9492, 0.0625, 0.5, 0.0625, 0.9492, 0.03125, 0.9492, 0.03125, 0.5, 0.09375, 0.9492, 0.09375, 1.0, 0.0625, 1.0, 0.0625, 0.9492, 0.2968, 0.4854, 0.25, 0.49, 0.2032, 0.4854, 0.1582, 0.4717, 0.1167, 0.4496, 0.08029, 0.4197, 0.05045, 0.3833, 0.02827, 0.3418, 0.01461, 0.2968, 0.01, 0.25, 0.01461, 0.2032, 0.02827, 0.1582, 0.05045, 0.1167, 0.08029, 0.08029, 0.1167, 0.05045, 0.1582, 0.02827, 0.2032, 0.01461, 0.25, 0.01, 0.2968, 0.01461, 0.3418, 0.02827, 0.3833, 0.05045, 0.4197, 0.08029, 0.4496, 0.1167, 0.4717, 0.1582, 0.4854, 0.2032, 0.49, 0.25, 0.4854, 0.2968, 0.4717, 0.3418, 0.4496, 0.3833, 0.4197, 0.4197, 0.3833, 0.4496, 0.3418, 0.4717, 0.03125, 0.5, 0.03125, 0.9492, 0.0, 0.9492, 0.0, 0.5, 0.0625, 0.9492, 0.0625, 1.0, 0.03125, 1.0, 0.03125, 0.9492, 1.0, 0.5, 1.0, 0.9492, 0.9688, 0.9492, 0.9688, 0.5, 0.03125, 0.9492, 0.03125, 1.0, 0.0, 1.0, 0.0, 0.9492, 0.75, 0.49, 0.7968, 0.4854, 0.8418, 0.4717, 0.8833, 0.4496, 0.9197, 0.4197, 0.9496, 0.3833, 0.9717, 0.3418, 0.9854, 0.2968, 0.99, 0.25, 0.9854, 0.2032, 0.9717, 0.1582, 0.9496, 0.1167, 0.9197, 0.08029, 0.8833, 0.05045, 0.8418, 0.02827, 0.7968, 0.01461, 0.75, 0.01, 0.7032, 0.01461, 0.6582, 0.02827, 0.6167, 0.05045, 0.5803, 0.08029, 0.5504, 0.1167, 0.5283, 0.1582, 0.5146, 0.2032, 0.51, 0.25, 0.5146, 0.2968, 0.5283, 0.3418, 0.5504, 0.3833, 0.5803, 0.4197, 0.6167, 0.4496, 0.6582, 0.4717, 0.7032, 0.4854])
me_icosphere.materials.append(mat_material_002)
me_icosphere.materials.append(mat_material_004)
me_icosphere.update()
arm_armature = bpy.data.armatures.new('Armature')  # bones are not reproduced

# ---- objects
ob_enemigo = bpy.data.objects.new('Enemigo', me_icosphere)
ob_armature = bpy.data.objects.new('Armature', arm_armature)

# ---- transforms, parenting, visibility, modifiers, constraints
ob_enemigo.parent = ob_armature
ob_enemigo.matrix_parent_inverse = Matrix(((0.3111, -0.0, 0.0, -0.0), (-0.0, 0.3111, -0.0, 0.0), (0.0, -0.0, 0.3111, -4.891), (-0.0, 0.0, -0.0, 1.0)))
ob_enemigo.location = (0.0, 0.0, 16.88)
ob_enemigo.scale = (1.899, 1.899, 2.418)
_vg = ob_enemigo.vertex_groups.new(name='Bone')
for _i, _w in zip([0, 1, 2, 3, 4, 5, 6, 7, 8, 9, 10, 12, 13, 14, 15, 16, 17, 18, 19, 20, 21, 22, 23, 24, 25, 26, 27, 28, 29, 30, 31, 32, 33, 34, 35, 36, 37, 38, 39, 40, 41, 42, 43, 44, 45, 46, 47, 48, 49, 50, 51, 52, 53, 54, 55, 56, 57, 58, 59, 60, 61, 62, 63, 64, 65, 66, 67, 68, 69, 70, 71, 72, 73, 74, 75, 76, 77, 78, 79, 80, 81, 82, 83, 84, 85, 86, 87, 88, 89, 90, 91, 92, 93, 94, 95, 96, 97, 98, 99, 100, 101, 102, 103, 104, 105, 106, 107, 108, 109, 110, 111, 112, 113, 114, 115, 116, 117, 118, 119, 120, 121, 122, 123, 124, 125, 126, 127, 128, 129, 130, 131, 132, 133, 134, 135, 136, 137, 138, 139, 140, 141, 142, 143, 144, 145, 146, 147, 148, 149, 150, 151, 152, 153, 154, 155, 156, 157, 158, 159, 160, 161, 162, 163, 164, 165, 166, 167, 168, 169, 170, 171, 172, 173, 174, 175, 176, 177, 178, 179, 180, 181, 182, 183, 184, 185, 186, 187, 188, 189, 190, 191, 192, 193, 194, 195, 196, 197, 198, 199, 200, 201, 202, 203, 204, 205, 206, 207, 208, 209, 210, 211, 212, 213, 214, 215, 216, 217, 218, 219, 220, 221, 222, 223, 224, 225, 226, 227, 228, 229, 230, 231, 232, 233], [0.9994, 0.9086, 0.9087, 0.9084, 0.9082, 0.9083, 0.2582, 0.2589, 0.2613, 0.262, 0.2601, 0.9562, 0.9561, 0.9167, 0.9165, 0.956, 0.9561, 0.9166, 0.956, 0.9163, 0.9162, 0.7642, 0.7639, 0.7644, 0.7643, 0.7641, 0.7643, 0.7638, 0.764, 0.7638, 0.7637, 0.2074, 0.2066, 0.2087, 0.2107, 0.2099, 0.06353, 0.06541, 0.06426, 0.06654, 0.06723, 0.3046, 0.3023, 0.3043, 0.3022, 0.3039, 0.3021, 0.3035, 0.302, 0.3031, 0.3018, 0.3026, 0.3016, 0.302, 0.3014, 0.3014, 0.3011, 0.3008, 0.3008, 0.3002, 0.3006, 0.2996, 0.3003, 0.2991, 0.3001, 0.2986, 0.2999, 0.2981, 0.2997, 0.2978, 0.2996, 0.2975, 0.2995, 0.2973, 0.2994, 0.2973, 0.2994, 0.2973, 0.2995, 0.2975, 0.2996, 0.2978, 0.2998, 0.2982, 0.3, 0.2987, 0.3002, 0.2994, 0.3005, 0.3004, 0.3008, 0.3015, 0.3011, 0.3028, 0.3014, 0.3036, 0.3017, 0.3043, 0.3019, 0.3046, 0.3021, 0.3048, 0.3022, 0.3047, 0.3023, 0.3029, 0.3028, 0.3027, 0.3025, 0.3023, 0.302, 0.3016, 0.3012, 0.3008, 0.3004, 0.3, 0.2997, 0.2994, 0.2992, 0.299, 0.2989, 0.2988, 0.2988, 0.2989, 0.299, 0.2991, 0.2994, 0.2998, 0.3002, 0.3007, 0.3013, 0.3018, 0.3023, 0.3026, 0.3028, 0.3029, 0.303, 0.456, 0.4568, 0.4587, 0.4548, 0.4588, 0.4543, 0.4585, 0.4538, 0.4574, 0.4531, 0.4557, 0.4523, 0.4527, 0.4515, 0.449, 0.4507, 0.444, 0.4498, 0.44, 0.449, 0.4369, 0.4482, 0.4342, 0.4476, 0.4323, 0.447, 0.4309, 0.4466, 0.4303, 0.4464, 0.43, 0.4462, 0.4303, 0.4463, 0.4312, 0.4464, 0.4324, 0.4467, 0.4339, 0.4471, 0.4356, 0.4476, 0.4375, 0.4483, 0.4396, 0.4491, 0.4418, 0.45, 0.4442, 0.451, 0.4465, 0.4521, 0.4489, 0.4531, 0.4511, 0.454, 0.4531, 0.4547, 0.4548, 0.4551, 0.4562, 0.4554, 0.4573, 0.4553, 0.4582, 0.4551, 0.4551, 0.4541, 0.453, 0.4518, 0.4504, 0.4489, 0.4475, 0.4462, 0.4451, 0.4444, 0.4438, 0.4436, 0.4435, 0.4436, 0.4438, 0.4442, 0.4447, 0.4454, 0.4463, 0.4474, 0.4488, 0.4504, 0.4523, 0.456, 0.4585, 0.4599, 0.4604, 0.46, 0.4587, 0.4577]): _vg.add([_i], _w, 'REPLACE')
_vg = ob_enemigo.vertex_groups.new(name='Bone.002')
for _i, _w in zip([1, 2, 3, 4, 5, 6, 7, 8, 9, 10, 11, 12, 13, 14, 15, 16, 17, 18, 19, 20, 21, 22, 23, 24, 25, 26, 27, 28, 29, 30, 31, 32, 33, 34, 35, 36, 37, 38, 39, 40, 41, 42, 43, 44, 45, 46, 47, 48, 49, 50, 51, 52, 53, 54, 55, 56, 57, 58, 59, 60, 61, 62, 63, 64, 65, 66, 67, 68, 69, 70, 71, 72, 73, 74, 75, 76, 77, 78, 79, 80, 81, 82, 83, 84, 85, 86, 87, 88, 89, 90, 91, 92, 93, 94, 95, 96, 97, 98, 99, 100, 101, 102, 103, 104, 105, 106, 107, 108, 109, 110, 111, 112, 113, 114, 115, 116, 117, 118, 119, 120, 121, 122, 123, 124, 125, 126, 127, 128, 129, 130, 131, 132, 133, 134, 135, 136, 137, 138, 139, 140, 141, 142, 143, 144, 145, 146, 147, 148, 149, 150, 151, 152, 153, 154, 155, 156, 157, 158, 159, 160, 161, 162, 163, 164, 165, 166, 167, 168, 169, 170, 171, 172, 173, 174, 175, 176, 177, 178, 179, 180, 181, 182, 183, 184, 185, 186, 187, 188, 189, 190, 191, 192, 193, 194, 195, 196, 197, 198, 199, 200, 201, 202, 203, 204, 205, 206, 207, 208, 209, 210, 211, 212, 213, 214, 215, 216, 217, 218, 219, 220, 221, 222, 223, 224, 225, 226, 227, 228, 229, 230, 231, 232, 233], [0.0914, 0.0913, 0.09157, 0.09183, 0.09173, 0.7418, 0.7411, 0.7387, 0.738, 0.7399, 0.9992, 0.03767, 0.03775, 0.08327, 0.08352, 0.03801, 0.03788, 0.08336, 0.03809, 0.08368, 0.08377, 0.2358, 0.2361, 0.2356, 0.2357, 0.2359, 0.2357, 0.2362, 0.236, 0.2362, 0.2363, 0.7926, 0.7934, 0.7913, 0.7893, 0.7901, 0.9365, 0.9346, 0.9357, 0.9335, 0.9328, 0.6926, 0.6949, 0.6929, 0.695, 0.6933, 0.6951, 0.6937, 0.6952, 0.6941, 0.6954, 0.6946, 0.6956, 0.6951, 0.6958, 0.6957, 0.6961, 0.6964, 0.6964, 0.697, 0.6966, 0.6976, 0.6969, 0.6981, 0.6971, 0.6986, 0.6973, 0.6991, 0.6975, 0.6995, 0.6976, 0.6998, 0.6977, 0.6999, 0.6978, 0.6999, 0.6978, 0.6999, 0.6977, 0.6997, 0.6976, 0.6995, 0.6975, 0.6991, 0.6973, 0.6986, 0.697, 0.6979, 0.6967, 0.6969, 0.6964, 0.6957, 0.6961, 0.6945, 0.6958, 0.6936, 0.6955, 0.693, 0.6953, 0.6927, 0.6951, 0.6925, 0.695, 0.6925, 0.6949, 0.6943, 0.6944, 0.6945, 0.6947, 0.6949, 0.6952, 0.6956, 0.696, 0.6964, 0.6968, 0.6972, 0.6975, 0.6978, 0.698, 0.6982, 0.6983, 0.6984, 0.6984, 0.6984, 0.6983, 0.6981, 0.6978, 0.6975, 0.697, 0.6965, 0.6959, 0.6954, 0.695, 0.6946, 0.6944, 0.6943, 0.6943, 0.5437, 0.5428, 0.5409, 0.5449, 0.5409, 0.5453, 0.5411, 0.5459, 0.5422, 0.5465, 0.544, 0.5473, 0.5469, 0.5481, 0.5506, 0.5489, 0.5557, 0.5498, 0.5596, 0.5506, 0.5628, 0.5514, 0.5655, 0.5521, 0.5673, 0.5526, 0.5687, 0.553, 0.5693, 0.5533, 0.5696, 0.5534, 0.5694, 0.5534, 0.5685, 0.5532, 0.5672, 0.553, 0.5658, 0.5526, 0.564, 0.552, 0.5621, 0.5513, 0.56, 0.5505, 0.5578, 0.5496, 0.5555, 0.5486, 0.5531, 0.5476, 0.5507, 0.5466, 0.5485, 0.5457, 0.5465, 0.545, 0.5448, 0.5445, 0.5434, 0.5443, 0.5423, 0.5443, 0.5415, 0.5445, 0.5446, 0.5455, 0.5466, 0.5479, 0.5493, 0.5507, 0.5522, 0.5534, 0.5545, 0.5553, 0.5558, 0.5561, 0.5561, 0.556, 0.5558, 0.5554, 0.5549, 0.5542, 0.5533, 0.5522, 0.5508, 0.5492, 0.5473, 0.5436, 0.5412, 0.5397, 0.5392, 0.5396, 0.5409, 0.5419]): _vg.add([_i], _w, 'REPLACE')
_vg = ob_enemigo.vertex_groups.new(name='Bone.001')
_m = ob_enemigo.modifiers.new('Subdivision', 'SUBSURF')
_m.levels = 3
_m = ob_enemigo.modifiers.new('Armature', 'ARMATURE')
_m.object = ob_armature
ob_armature.location = (0.0, 0.0, -0.4861)
ob_armature.scale = (3.215, 3.215, 3.215)

# ---- collection membership
col_collection.objects.link(ob_enemigo)
col_collection.objects.link(ob_armature)

# ---- scene / render settings (as saved in the file)
scene.frame_start = 1; scene.frame_end = 250; scene.frame_set(86)
scene.render.engine = 'BLENDER_EEVEE_NEXT'
scene.cycles.sampling_pattern = 'TABULATED_SOBOL'
bpy.context.view_layer.update()

# ---- added for rendering (the .blend has no active camera and no usable light): camera, sun
cam_auto = bpy.data.cameras.new('AutoCamera')
cam_auto.lens = 50.0
cam_auto.sensor_width = 36.0
cam_auto.clip_end = 1000.0
ob_auto_camera = bpy.data.objects.new('AutoCamera', cam_auto)
scene.collection.objects.link(ob_auto_camera)
ob_auto_camera.location = (5.71728, -6.93932, 5.739)
ob_auto_camera.rotation_euler = (1.09748, -7.21219e-08, 0.694738)
scene.camera = ob_auto_camera
light_auto_sun = bpy.data.lights.new('AutoSun', 'SUN')
light_auto_sun.energy = 3.0
light_auto_sun.angle = 0.0523599
ob_auto_sun = bpy.data.objects.new('AutoSun', light_auto_sun)
scene.collection.objects.link(ob_auto_sun)
ob_auto_sun.rotation_euler = (0.872665, 0.174533, 0.523599)
bpy.context.view_layer.update()
